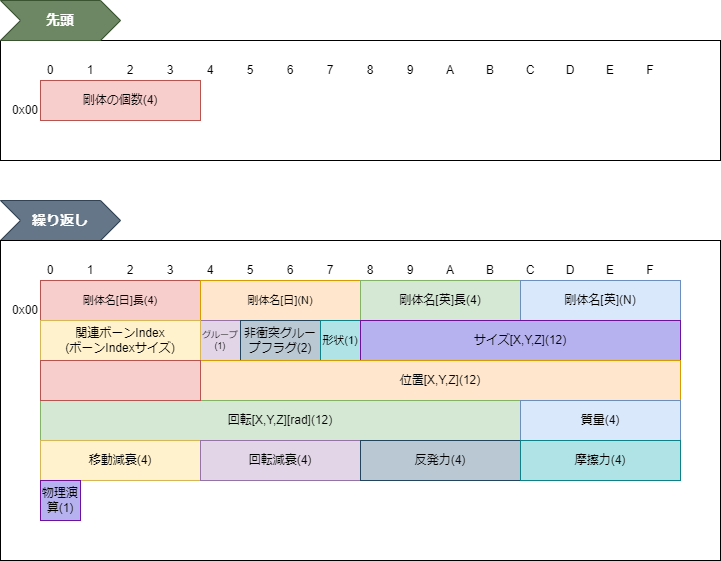

The diagram above was exported from draw.io. Its source (the exported page's mxGraphModel, read from the mxfile embedded in the PNG):
<mxGraphModel dx="981" dy="1172" grid="1" gridSize="10" guides="1" tooltips="1" connect="1" arrows="1" fold="1" page="1" pageScale="1" pageWidth="827" pageHeight="1169" math="0" shadow="0">
  <root>
    <mxCell id="0" />
    <mxCell id="1" parent="0" />
    <mxCell id="84" value="" style="rounded=0;whiteSpace=wrap;html=1;fillColor=none;" parent="1" vertex="1">
      <mxGeometry y="40" width="720" height="120" as="geometry" />
    </mxCell>
    <mxCell id="38" value="0x00" style="text;html=1;strokeColor=none;fillColor=none;align=right;verticalAlign=middle;whiteSpace=wrap;rounded=0;" parent="1" vertex="1">
      <mxGeometry y="100" width="40" height="20" as="geometry" />
    </mxCell>
    <mxCell id="44" value="剛体の個数(4)" style="rounded=0;whiteSpace=wrap;html=1;fillColor=#f8cecc;strokeColor=#b85450;" parent="1" vertex="1">
      <mxGeometry x="40" y="80" width="160" height="40" as="geometry" />
    </mxCell>
    <mxCell id="85" value="先頭" style="shape=step;perimeter=stepPerimeter;whiteSpace=wrap;html=1;fixedSize=1;fillColor=#6d8764;strokeColor=#3A5431;fontColor=#ffffff;fontSize=14;fontStyle=1;align=center;" parent="1" vertex="1">
      <mxGeometry width="120" height="40" as="geometry" />
    </mxCell>
    <mxCell id="86" value="繰り返し" style="shape=step;perimeter=stepPerimeter;whiteSpace=wrap;html=1;fixedSize=1;fillColor=#647687;strokeColor=#314354;fontColor=#ffffff;fontSize=14;fontStyle=1;align=center;" parent="1" vertex="1">
      <mxGeometry y="200" width="120" height="40" as="geometry" />
    </mxCell>
    <mxCell id="87" value="1" style="text;html=1;strokeColor=none;fillColor=none;align=center;verticalAlign=middle;whiteSpace=wrap;rounded=0;" parent="1" vertex="1">
      <mxGeometry x="80" y="60" width="20" height="20" as="geometry" />
    </mxCell>
    <mxCell id="88" value="2" style="text;html=1;strokeColor=none;fillColor=none;align=center;verticalAlign=middle;whiteSpace=wrap;rounded=0;" parent="1" vertex="1">
      <mxGeometry x="120" y="60" width="20" height="20" as="geometry" />
    </mxCell>
    <mxCell id="89" value="3" style="text;html=1;strokeColor=none;fillColor=none;align=center;verticalAlign=middle;whiteSpace=wrap;rounded=0;" parent="1" vertex="1">
      <mxGeometry x="160" y="60" width="20" height="20" as="geometry" />
    </mxCell>
    <mxCell id="90" value="4" style="text;html=1;strokeColor=none;fillColor=none;align=center;verticalAlign=middle;whiteSpace=wrap;rounded=0;" parent="1" vertex="1">
      <mxGeometry x="200" y="60" width="20" height="20" as="geometry" />
    </mxCell>
    <mxCell id="91" value="5" style="text;html=1;strokeColor=none;fillColor=none;align=center;verticalAlign=middle;whiteSpace=wrap;rounded=0;" parent="1" vertex="1">
      <mxGeometry x="240" y="60" width="20" height="20" as="geometry" />
    </mxCell>
    <mxCell id="92" value="6" style="text;html=1;strokeColor=none;fillColor=none;align=center;verticalAlign=middle;whiteSpace=wrap;rounded=0;" parent="1" vertex="1">
      <mxGeometry x="280" y="60" width="20" height="20" as="geometry" />
    </mxCell>
    <mxCell id="93" value="7" style="text;html=1;strokeColor=none;fillColor=none;align=center;verticalAlign=middle;whiteSpace=wrap;rounded=0;" parent="1" vertex="1">
      <mxGeometry x="320" y="60" width="20" height="20" as="geometry" />
    </mxCell>
    <mxCell id="94" value="8" style="text;html=1;strokeColor=none;fillColor=none;align=center;verticalAlign=middle;whiteSpace=wrap;rounded=0;" parent="1" vertex="1">
      <mxGeometry x="360" y="60" width="20" height="20" as="geometry" />
    </mxCell>
    <mxCell id="95" value="9" style="text;html=1;strokeColor=none;fillColor=none;align=center;verticalAlign=middle;whiteSpace=wrap;rounded=0;" parent="1" vertex="1">
      <mxGeometry x="400" y="60" width="20" height="20" as="geometry" />
    </mxCell>
    <mxCell id="96" value="A" style="text;html=1;strokeColor=none;fillColor=none;align=center;verticalAlign=middle;whiteSpace=wrap;rounded=0;" parent="1" vertex="1">
      <mxGeometry x="440" y="60" width="20" height="20" as="geometry" />
    </mxCell>
    <mxCell id="97" value="B" style="text;html=1;strokeColor=none;fillColor=none;align=center;verticalAlign=middle;whiteSpace=wrap;rounded=0;" parent="1" vertex="1">
      <mxGeometry x="480" y="60" width="20" height="20" as="geometry" />
    </mxCell>
    <mxCell id="98" value="C" style="text;html=1;strokeColor=none;fillColor=none;align=center;verticalAlign=middle;whiteSpace=wrap;rounded=0;" parent="1" vertex="1">
      <mxGeometry x="520" y="60" width="20" height="20" as="geometry" />
    </mxCell>
    <mxCell id="99" value="D" style="text;html=1;strokeColor=none;fillColor=none;align=center;verticalAlign=middle;whiteSpace=wrap;rounded=0;" parent="1" vertex="1">
      <mxGeometry x="560" y="60" width="20" height="20" as="geometry" />
    </mxCell>
    <mxCell id="100" value="E" style="text;html=1;strokeColor=none;fillColor=none;align=center;verticalAlign=middle;whiteSpace=wrap;rounded=0;" parent="1" vertex="1">
      <mxGeometry x="600" y="60" width="20" height="20" as="geometry" />
    </mxCell>
    <mxCell id="101" value="F" style="text;html=1;strokeColor=none;fillColor=none;align=center;verticalAlign=middle;whiteSpace=wrap;rounded=0;" parent="1" vertex="1">
      <mxGeometry x="640" y="60" width="20" height="20" as="geometry" />
    </mxCell>
    <mxCell id="102" value="0" style="text;html=1;strokeColor=none;fillColor=none;align=center;verticalAlign=middle;whiteSpace=wrap;rounded=0;" parent="1" vertex="1">
      <mxGeometry x="40" y="60" width="20" height="20" as="geometry" />
    </mxCell>
    <mxCell id="641" value="" style="rounded=0;whiteSpace=wrap;html=1;fillColor=none;" parent="1" vertex="1">
      <mxGeometry y="240" width="720" height="320" as="geometry" />
    </mxCell>
    <mxCell id="642" value="1" style="text;html=1;strokeColor=none;fillColor=none;align=center;verticalAlign=middle;whiteSpace=wrap;rounded=0;" parent="1" vertex="1">
      <mxGeometry x="80" y="260" width="20" height="20" as="geometry" />
    </mxCell>
    <mxCell id="643" value="2" style="text;html=1;strokeColor=none;fillColor=none;align=center;verticalAlign=middle;whiteSpace=wrap;rounded=0;" parent="1" vertex="1">
      <mxGeometry x="120" y="260" width="20" height="20" as="geometry" />
    </mxCell>
    <mxCell id="644" value="3" style="text;html=1;strokeColor=none;fillColor=none;align=center;verticalAlign=middle;whiteSpace=wrap;rounded=0;" parent="1" vertex="1">
      <mxGeometry x="160" y="260" width="20" height="20" as="geometry" />
    </mxCell>
    <mxCell id="645" value="4" style="text;html=1;strokeColor=none;fillColor=none;align=center;verticalAlign=middle;whiteSpace=wrap;rounded=0;" parent="1" vertex="1">
      <mxGeometry x="200" y="260" width="20" height="20" as="geometry" />
    </mxCell>
    <mxCell id="646" value="5" style="text;html=1;strokeColor=none;fillColor=none;align=center;verticalAlign=middle;whiteSpace=wrap;rounded=0;" parent="1" vertex="1">
      <mxGeometry x="240" y="260" width="20" height="20" as="geometry" />
    </mxCell>
    <mxCell id="647" value="6" style="text;html=1;strokeColor=none;fillColor=none;align=center;verticalAlign=middle;whiteSpace=wrap;rounded=0;" parent="1" vertex="1">
      <mxGeometry x="280" y="260" width="20" height="20" as="geometry" />
    </mxCell>
    <mxCell id="648" value="7" style="text;html=1;strokeColor=none;fillColor=none;align=center;verticalAlign=middle;whiteSpace=wrap;rounded=0;" parent="1" vertex="1">
      <mxGeometry x="320" y="260" width="20" height="20" as="geometry" />
    </mxCell>
    <mxCell id="649" value="8" style="text;html=1;strokeColor=none;fillColor=none;align=center;verticalAlign=middle;whiteSpace=wrap;rounded=0;" parent="1" vertex="1">
      <mxGeometry x="360" y="260" width="20" height="20" as="geometry" />
    </mxCell>
    <mxCell id="650" value="9" style="text;html=1;strokeColor=none;fillColor=none;align=center;verticalAlign=middle;whiteSpace=wrap;rounded=0;" parent="1" vertex="1">
      <mxGeometry x="400" y="260" width="20" height="20" as="geometry" />
    </mxCell>
    <mxCell id="651" value="A" style="text;html=1;strokeColor=none;fillColor=none;align=center;verticalAlign=middle;whiteSpace=wrap;rounded=0;" parent="1" vertex="1">
      <mxGeometry x="440" y="260" width="20" height="20" as="geometry" />
    </mxCell>
    <mxCell id="652" value="B" style="text;html=1;strokeColor=none;fillColor=none;align=center;verticalAlign=middle;whiteSpace=wrap;rounded=0;" parent="1" vertex="1">
      <mxGeometry x="480" y="260" width="20" height="20" as="geometry" />
    </mxCell>
    <mxCell id="653" value="C" style="text;html=1;strokeColor=none;fillColor=none;align=center;verticalAlign=middle;whiteSpace=wrap;rounded=0;" parent="1" vertex="1">
      <mxGeometry x="520" y="260" width="20" height="20" as="geometry" />
    </mxCell>
    <mxCell id="654" value="D" style="text;html=1;strokeColor=none;fillColor=none;align=center;verticalAlign=middle;whiteSpace=wrap;rounded=0;" parent="1" vertex="1">
      <mxGeometry x="560" y="260" width="20" height="20" as="geometry" />
    </mxCell>
    <mxCell id="655" value="E" style="text;html=1;strokeColor=none;fillColor=none;align=center;verticalAlign=middle;whiteSpace=wrap;rounded=0;" parent="1" vertex="1">
      <mxGeometry x="600" y="260" width="20" height="20" as="geometry" />
    </mxCell>
    <mxCell id="656" value="F" style="text;html=1;strokeColor=none;fillColor=none;align=center;verticalAlign=middle;whiteSpace=wrap;rounded=0;" parent="1" vertex="1">
      <mxGeometry x="640" y="260" width="20" height="20" as="geometry" />
    </mxCell>
    <mxCell id="657" value="0x00" style="text;html=1;strokeColor=none;fillColor=none;align=right;verticalAlign=middle;whiteSpace=wrap;rounded=0;" parent="1" vertex="1">
      <mxGeometry y="300" width="40" height="20" as="geometry" />
    </mxCell>
    <mxCell id="658" value="剛体名[日]長(4)" style="rounded=0;whiteSpace=wrap;html=1;fillColor=#f8cecc;strokeColor=#b85450;fontSize=11;" parent="1" vertex="1">
      <mxGeometry x="40" y="280" width="160" height="40" as="geometry" />
    </mxCell>
    <mxCell id="659" value="&lt;span style=&quot;font-size: 11px;&quot;&gt;剛体名[日](N)&lt;/span&gt;" style="rounded=0;whiteSpace=wrap;html=1;fillColor=#ffe6cc;strokeColor=#d79b00;fontSize=7;" parent="1" vertex="1">
      <mxGeometry x="200" y="280" width="160" height="40" as="geometry" />
    </mxCell>
    <mxCell id="660" value="0" style="text;html=1;strokeColor=none;fillColor=none;align=center;verticalAlign=middle;whiteSpace=wrap;rounded=0;" parent="1" vertex="1">
      <mxGeometry x="40" y="260" width="20" height="20" as="geometry" />
    </mxCell>
    <mxCell id="661" value="剛体名[英]長(4)" style="rounded=0;whiteSpace=wrap;html=1;fillColor=#d5e8d4;strokeColor=#82b366;" parent="1" vertex="1">
      <mxGeometry x="360" y="280" width="160" height="40" as="geometry" />
    </mxCell>
    <mxCell id="664" value="グループ&lt;br style=&quot;font-size: 9px;&quot;&gt;(1)" style="rounded=0;whiteSpace=wrap;html=1;fillColor=#e1d5e7;strokeColor=#9673a6;fontSize=9;" parent="1" vertex="1">
      <mxGeometry x="200" y="320" width="40" height="40" as="geometry" />
    </mxCell>
    <mxCell id="665" value="剛体名[英](N)" style="rounded=0;whiteSpace=wrap;html=1;fillColor=#dae8fc;strokeColor=#6c8ebf;" parent="1" vertex="1">
      <mxGeometry x="520" y="280" width="160" height="40" as="geometry" />
    </mxCell>
    <mxCell id="666" value="関連ボーンIndex&lt;br&gt;(ボーンIndexサイズ)" style="rounded=0;whiteSpace=wrap;html=1;fillColor=#fff2cc;strokeColor=#d6b656;" parent="1" vertex="1">
      <mxGeometry x="40" y="320" width="160" height="40" as="geometry" />
    </mxCell>
    <mxCell id="668" value="非衝突グループフラグ(2)" style="rounded=0;whiteSpace=wrap;html=1;fillColor=#bac8d3;strokeColor=#23445d;" parent="1" vertex="1">
      <mxGeometry x="240" y="320" width="80" height="40" as="geometry" />
    </mxCell>
    <mxCell id="670" value="形状(1)" style="rounded=0;whiteSpace=wrap;html=1;fillColor=#b0e3e6;strokeColor=#0e8088;fontSize=11;" parent="1" vertex="1">
      <mxGeometry x="320" y="320" width="40" height="40" as="geometry" />
    </mxCell>
    <mxCell id="672" value="&lt;span style=&quot;font-size: 12px;&quot;&gt;サイズ[X,Y,Z](12)&lt;/span&gt;" style="rounded=0;whiteSpace=wrap;html=1;fillColor=#B6B2F0;strokeColor=#6F119E;fontSize=7;" parent="1" vertex="1">
      <mxGeometry x="360" y="320" width="320" height="40" as="geometry" />
    </mxCell>
    <mxCell id="673" value="位置[X,Y,Z](12)" style="rounded=0;whiteSpace=wrap;html=1;fillColor=#ffe6cc;strokeColor=#d79b00;fontSize=12;" parent="1" vertex="1">
      <mxGeometry x="200" y="360" width="480" height="40" as="geometry" />
    </mxCell>
    <mxCell id="682" value="回転[X,Y,Z][rad](12)" style="rounded=0;whiteSpace=wrap;html=1;fillColor=#d5e8d4;strokeColor=#82b366;fontSize=12;" parent="1" vertex="1">
      <mxGeometry x="40" y="400" width="480" height="40" as="geometry" />
    </mxCell>
    <mxCell id="683" value="質量(4)" style="rounded=0;whiteSpace=wrap;html=1;fillColor=#dae8fc;strokeColor=#6c8ebf;" parent="1" vertex="1">
      <mxGeometry x="520" y="400" width="160" height="40" as="geometry" />
    </mxCell>
    <mxCell id="691" value="" style="rounded=0;whiteSpace=wrap;html=1;fillColor=#f8cecc;strokeColor=#b85450;fontSize=7;" parent="1" vertex="1">
      <mxGeometry x="40" y="360" width="160" height="40" as="geometry" />
    </mxCell>
    <mxCell id="692" value="移動減衰(4)" style="rounded=0;whiteSpace=wrap;html=1;fillColor=#fff2cc;strokeColor=#d6b656;" parent="1" vertex="1">
      <mxGeometry x="40" y="440" width="160" height="40" as="geometry" />
    </mxCell>
    <mxCell id="693" value="回転減衰(4)" style="rounded=0;whiteSpace=wrap;html=1;fillColor=#e1d5e7;strokeColor=#9673a6;fontSize=12;" parent="1" vertex="1">
      <mxGeometry x="200" y="440" width="160" height="40" as="geometry" />
    </mxCell>
    <mxCell id="694" value="反発力(4)" style="rounded=0;whiteSpace=wrap;html=1;fillColor=#b1ddf0;strokeColor=#10739e;" parent="1" vertex="1">
      <mxGeometry x="360" y="440" width="160" height="40" as="geometry" />
    </mxCell>
    <mxCell id="695" value="摩擦力(4)" style="rounded=0;whiteSpace=wrap;html=1;fillColor=#B6B2F0;strokeColor=#6F119E;fontSize=12;" parent="1" vertex="1">
      <mxGeometry x="520" y="440" width="160" height="40" as="geometry" />
    </mxCell>
    <mxCell id="696" value="&lt;span style=&quot;font-size: 12px;&quot;&gt;物理演算(1)&lt;/span&gt;" style="rounded=0;whiteSpace=wrap;html=1;fillColor=#B6B2F0;strokeColor=#6F119E;fontSize=7;" parent="1" vertex="1">
      <mxGeometry x="40" y="480" width="40" height="40" as="geometry" />
    </mxCell>
    <mxCell id="697" value="反発力(4)" style="rounded=0;whiteSpace=wrap;html=1;fillColor=#bac8d3;strokeColor=#23445d;" vertex="1" parent="1">
      <mxGeometry x="360" y="440" width="160" height="40" as="geometry" />
    </mxCell>
    <mxCell id="698" value="摩擦力(4)" style="rounded=0;whiteSpace=wrap;html=1;fillColor=#b0e3e6;strokeColor=#0e8088;fontSize=12;" vertex="1" parent="1">
      <mxGeometry x="520" y="440" width="160" height="40" as="geometry" />
    </mxCell>
  </root>
</mxGraphModel>